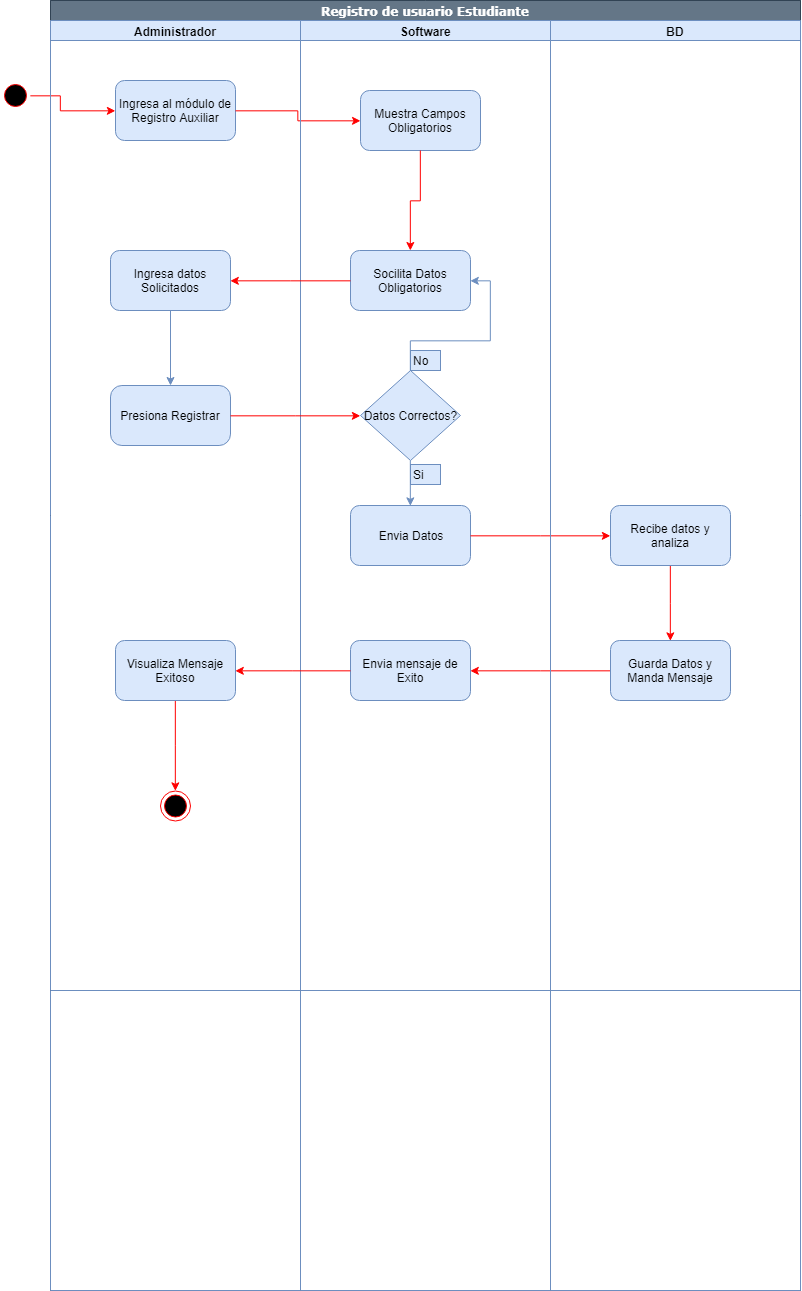

The diagram above was exported from draw.io. Its source (the exported page's mxGraphModel, read from the mxfile embedded in the PNG):
<mxGraphModel dx="2011" dy="483" grid="1" gridSize="10" guides="1" tooltips="1" connect="1" arrows="1" fold="1" page="1" pageScale="1" pageWidth="1169" pageHeight="826" background="#ffffff" math="0" shadow="0">
  <root>
    <mxCell id="0" />
    <mxCell id="1" parent="0" />
    <mxCell id="4X9OC0ReGPS9HzlWN2F2-41" value="Registro Estudiante o Auxiliar" style="swimlane;html=1;childLayout=stackLayout;startSize=20;rounded=0;shadow=0;comic=0;labelBackgroundColor=none;strokeColor=#314354;strokeWidth=1;fillColor=#647687;fontFamily=Verdana;fontSize=12;align=center;fontColor=#ffffff;" vertex="1" parent="1">
      <mxGeometry x="40" y="20" width="750" height="1290" as="geometry" />
    </mxCell>
    <mxCell id="4X9OC0ReGPS9HzlWN2F2-42" value="Administrador" style="swimlane;html=1;startSize=20;fillColor=#dae8fc;strokeColor=#6c8ebf;" vertex="1" parent="4X9OC0ReGPS9HzlWN2F2-41">
      <mxGeometry y="20" width="250" height="1270" as="geometry" />
    </mxCell>
    <mxCell id="4X9OC0ReGPS9HzlWN2F2-43" value="Ingresa al módulo de Registro Auxiliar" style="rounded=1;whiteSpace=wrap;html=1;fillColor=#dae8fc;strokeColor=#6c8ebf;" vertex="1" parent="4X9OC0ReGPS9HzlWN2F2-42">
      <mxGeometry x="65" y="60" width="120" height="60" as="geometry" />
    </mxCell>
    <mxCell id="4X9OC0ReGPS9HzlWN2F2-126" style="edgeStyle=orthogonalEdgeStyle;rounded=0;orthogonalLoop=1;jettySize=auto;html=1;entryX=0.5;entryY=0;entryDx=0;entryDy=0;strokeColor=#FF0000;" edge="1" parent="4X9OC0ReGPS9HzlWN2F2-42" source="4X9OC0ReGPS9HzlWN2F2-96" target="4X9OC0ReGPS9HzlWN2F2-97">
      <mxGeometry relative="1" as="geometry" />
    </mxCell>
    <mxCell id="4X9OC0ReGPS9HzlWN2F2-96" value="Visualiza Mensaje Exitoso" style="rounded=1;whiteSpace=wrap;html=1;fillColor=#dae8fc;strokeColor=#6c8ebf;" vertex="1" parent="4X9OC0ReGPS9HzlWN2F2-42">
      <mxGeometry x="65" y="620" width="120" height="60" as="geometry" />
    </mxCell>
    <mxCell id="4X9OC0ReGPS9HzlWN2F2-97" value="" style="ellipse;html=1;shape=endState;fillColor=#000000;strokeColor=#ff0000;" vertex="1" parent="4X9OC0ReGPS9HzlWN2F2-42">
      <mxGeometry x="110" y="770.5" width="30" height="30" as="geometry" />
    </mxCell>
    <mxCell id="4X9OC0ReGPS9HzlWN2F2-56" value="Software" style="swimlane;html=1;startSize=20;fillColor=#dae8fc;strokeColor=#6c8ebf;" vertex="1" parent="4X9OC0ReGPS9HzlWN2F2-41">
      <mxGeometry x="250" y="20" width="250" height="1270" as="geometry" />
    </mxCell>
    <mxCell id="4X9OC0ReGPS9HzlWN2F2-57" value="Muestra Campos Obligatorios" style="rounded=1;whiteSpace=wrap;html=1;fillColor=#dae8fc;strokeColor=#6c8ebf;" vertex="1" parent="4X9OC0ReGPS9HzlWN2F2-56">
      <mxGeometry x="60" y="70" width="120" height="60" as="geometry" />
    </mxCell>
    <mxCell id="4X9OC0ReGPS9HzlWN2F2-67" value="BD" style="swimlane;html=1;startSize=20;fillColor=#dae8fc;strokeColor=#6c8ebf;" vertex="1" parent="4X9OC0ReGPS9HzlWN2F2-41">
      <mxGeometry x="500" y="20" width="250" height="1270" as="geometry" />
    </mxCell>
    <mxCell id="4X9OC0ReGPS9HzlWN2F2-70" style="edgeStyle=orthogonalEdgeStyle;rounded=0;orthogonalLoop=1;jettySize=auto;html=1;strokeColor=#FF0000;" edge="1" parent="4X9OC0ReGPS9HzlWN2F2-41" source="4X9OC0ReGPS9HzlWN2F2-43" target="4X9OC0ReGPS9HzlWN2F2-57">
      <mxGeometry relative="1" as="geometry" />
    </mxCell>
    <mxCell id="4X9OC0ReGPS9HzlWN2F2-82" style="edgeStyle=orthogonalEdgeStyle;rounded=0;orthogonalLoop=1;jettySize=auto;html=1;strokeColor=#FF0000;entryX=0;entryY=0.5;entryDx=0;entryDy=0;exitX=1;exitY=0.5;exitDx=0;exitDy=0;" edge="1" parent="1" source="4X9OC0ReGPS9HzlWN2F2-83" target="4X9OC0ReGPS9HzlWN2F2-43">
      <mxGeometry relative="1" as="geometry">
        <Array as="points">
          <mxPoint x="50" y="115" />
          <mxPoint x="50" y="130" />
        </Array>
      </mxGeometry>
    </mxCell>
    <mxCell id="4X9OC0ReGPS9HzlWN2F2-83" value="" style="ellipse;html=1;shape=startState;fillColor=#000000;strokeColor=#ff0000;" vertex="1" parent="1">
      <mxGeometry x="-10" y="100" width="30" height="30" as="geometry" />
    </mxCell>
    <mxCell id="4X9OC0ReGPS9HzlWN2F2-89" value="Registro de usuario Estudiante" style="swimlane;html=1;childLayout=stackLayout;startSize=20;rounded=0;shadow=0;comic=0;labelBackgroundColor=none;strokeColor=#314354;strokeWidth=1;fillColor=#647687;fontFamily=Verdana;fontSize=12;align=center;fontColor=#ffffff;" vertex="1" parent="1">
      <mxGeometry x="40" y="20" width="750" height="990" as="geometry" />
    </mxCell>
    <mxCell id="4X9OC0ReGPS9HzlWN2F2-90" value="Administrador" style="swimlane;html=1;startSize=20;fillColor=#dae8fc;strokeColor=#6c8ebf;" vertex="1" parent="4X9OC0ReGPS9HzlWN2F2-89">
      <mxGeometry y="20" width="250" height="970" as="geometry" />
    </mxCell>
    <mxCell id="4X9OC0ReGPS9HzlWN2F2-92" style="edgeStyle=orthogonalEdgeStyle;rounded=0;orthogonalLoop=1;jettySize=auto;html=1;strokeColor=#6c8ebf;fillColor=#dae8fc;" edge="1" parent="4X9OC0ReGPS9HzlWN2F2-90" source="4X9OC0ReGPS9HzlWN2F2-93" target="4X9OC0ReGPS9HzlWN2F2-94">
      <mxGeometry relative="1" as="geometry" />
    </mxCell>
    <mxCell id="4X9OC0ReGPS9HzlWN2F2-93" value="Ingresa datos Solicitados" style="rounded=1;whiteSpace=wrap;html=1;fillColor=#dae8fc;strokeColor=#6c8ebf;" vertex="1" parent="4X9OC0ReGPS9HzlWN2F2-90">
      <mxGeometry x="60" y="230" width="120" height="60" as="geometry" />
    </mxCell>
    <mxCell id="4X9OC0ReGPS9HzlWN2F2-94" value="Presiona Registrar" style="rounded=1;whiteSpace=wrap;html=1;arcSize=19;fillColor=#dae8fc;strokeColor=#6c8ebf;" vertex="1" parent="4X9OC0ReGPS9HzlWN2F2-90">
      <mxGeometry x="60" y="365" width="120" height="60" as="geometry" />
    </mxCell>
    <mxCell id="4X9OC0ReGPS9HzlWN2F2-98" value="Software" style="swimlane;html=1;startSize=20;fillColor=#dae8fc;strokeColor=#6c8ebf;" vertex="1" parent="4X9OC0ReGPS9HzlWN2F2-89">
      <mxGeometry x="250" y="20" width="250" height="970" as="geometry" />
    </mxCell>
    <mxCell id="4X9OC0ReGPS9HzlWN2F2-101" value="Socilita Datos Obligatorios" style="rounded=1;whiteSpace=wrap;html=1;fillColor=#dae8fc;strokeColor=#6c8ebf;" vertex="1" parent="4X9OC0ReGPS9HzlWN2F2-98">
      <mxGeometry x="50" y="230" width="120" height="60" as="geometry" />
    </mxCell>
    <mxCell id="4X9OC0ReGPS9HzlWN2F2-102" style="edgeStyle=orthogonalEdgeStyle;rounded=0;orthogonalLoop=1;jettySize=auto;html=1;entryX=1;entryY=0.5;entryDx=0;entryDy=0;strokeColor=#6c8ebf;fillColor=#dae8fc;" edge="1" parent="4X9OC0ReGPS9HzlWN2F2-98" source="4X9OC0ReGPS9HzlWN2F2-104" target="4X9OC0ReGPS9HzlWN2F2-101">
      <mxGeometry relative="1" as="geometry" />
    </mxCell>
    <mxCell id="4X9OC0ReGPS9HzlWN2F2-103" style="edgeStyle=orthogonalEdgeStyle;rounded=0;orthogonalLoop=1;jettySize=auto;html=1;entryX=0.5;entryY=0;entryDx=0;entryDy=0;strokeColor=#6c8ebf;fillColor=#dae8fc;" edge="1" parent="4X9OC0ReGPS9HzlWN2F2-98" source="4X9OC0ReGPS9HzlWN2F2-104" target="4X9OC0ReGPS9HzlWN2F2-105">
      <mxGeometry relative="1" as="geometry" />
    </mxCell>
    <mxCell id="4X9OC0ReGPS9HzlWN2F2-104" value="Datos Correctos?" style="rhombus;whiteSpace=wrap;html=1;fillColor=#dae8fc;strokeColor=#6c8ebf;" vertex="1" parent="4X9OC0ReGPS9HzlWN2F2-98">
      <mxGeometry x="60" y="350" width="100" height="90" as="geometry" />
    </mxCell>
    <mxCell id="4X9OC0ReGPS9HzlWN2F2-105" value="Envia Datos" style="rounded=1;whiteSpace=wrap;html=1;fillColor=#dae8fc;strokeColor=#6c8ebf;" vertex="1" parent="4X9OC0ReGPS9HzlWN2F2-98">
      <mxGeometry x="50" y="485" width="120" height="60" as="geometry" />
    </mxCell>
    <mxCell id="4X9OC0ReGPS9HzlWN2F2-107" value="Envia mensaje de Exito" style="rounded=1;whiteSpace=wrap;html=1;fillColor=#dae8fc;strokeColor=#6c8ebf;" vertex="1" parent="4X9OC0ReGPS9HzlWN2F2-98">
      <mxGeometry x="50" y="620" width="120" height="60" as="geometry" />
    </mxCell>
    <mxCell id="4X9OC0ReGPS9HzlWN2F2-110" style="edgeStyle=orthogonalEdgeStyle;rounded=0;orthogonalLoop=1;jettySize=auto;html=1;entryX=1;entryY=0.5;entryDx=0;entryDy=0;strokeColor=#FF0000;" edge="1" parent="4X9OC0ReGPS9HzlWN2F2-89" source="4X9OC0ReGPS9HzlWN2F2-101" target="4X9OC0ReGPS9HzlWN2F2-93">
      <mxGeometry relative="1" as="geometry" />
    </mxCell>
    <mxCell id="4X9OC0ReGPS9HzlWN2F2-111" style="edgeStyle=orthogonalEdgeStyle;rounded=0;orthogonalLoop=1;jettySize=auto;html=1;strokeColor=#FF0000;entryX=0;entryY=0.5;entryDx=0;entryDy=0;" edge="1" parent="4X9OC0ReGPS9HzlWN2F2-89" source="4X9OC0ReGPS9HzlWN2F2-94" target="4X9OC0ReGPS9HzlWN2F2-104">
      <mxGeometry relative="1" as="geometry">
        <mxPoint x="300" y="400" as="targetPoint" />
      </mxGeometry>
    </mxCell>
    <mxCell id="4X9OC0ReGPS9HzlWN2F2-112" style="edgeStyle=orthogonalEdgeStyle;rounded=0;orthogonalLoop=1;jettySize=auto;html=1;entryX=0;entryY=0.5;entryDx=0;entryDy=0;strokeColor=#FF0000;" edge="1" parent="4X9OC0ReGPS9HzlWN2F2-89" source="4X9OC0ReGPS9HzlWN2F2-105" target="4X9OC0ReGPS9HzlWN2F2-117">
      <mxGeometry relative="1" as="geometry" />
    </mxCell>
    <mxCell id="4X9OC0ReGPS9HzlWN2F2-113" style="edgeStyle=orthogonalEdgeStyle;rounded=0;orthogonalLoop=1;jettySize=auto;html=1;entryX=1;entryY=0.5;entryDx=0;entryDy=0;strokeColor=#FF0000;" edge="1" parent="4X9OC0ReGPS9HzlWN2F2-89" source="4X9OC0ReGPS9HzlWN2F2-118" target="4X9OC0ReGPS9HzlWN2F2-107">
      <mxGeometry relative="1" as="geometry" />
    </mxCell>
    <mxCell id="4X9OC0ReGPS9HzlWN2F2-115" value="BD" style="swimlane;html=1;startSize=20;fillColor=#dae8fc;strokeColor=#6c8ebf;" vertex="1" parent="4X9OC0ReGPS9HzlWN2F2-89">
      <mxGeometry x="500" y="20" width="250" height="970" as="geometry" />
    </mxCell>
    <mxCell id="4X9OC0ReGPS9HzlWN2F2-116" style="edgeStyle=orthogonalEdgeStyle;rounded=0;orthogonalLoop=1;jettySize=auto;html=1;entryX=0.5;entryY=0;entryDx=0;entryDy=0;strokeColor=#FF0000;fillColor=#dae8fc;" edge="1" parent="4X9OC0ReGPS9HzlWN2F2-115" source="4X9OC0ReGPS9HzlWN2F2-117" target="4X9OC0ReGPS9HzlWN2F2-118">
      <mxGeometry relative="1" as="geometry" />
    </mxCell>
    <mxCell id="4X9OC0ReGPS9HzlWN2F2-117" value="Recibe datos y analiza" style="rounded=1;whiteSpace=wrap;html=1;fillColor=#dae8fc;strokeColor=#6c8ebf;" vertex="1" parent="4X9OC0ReGPS9HzlWN2F2-115">
      <mxGeometry x="60" y="485" width="120" height="60" as="geometry" />
    </mxCell>
    <mxCell id="4X9OC0ReGPS9HzlWN2F2-118" value="Guarda Datos y Manda Mensaje" style="rounded=1;whiteSpace=wrap;html=1;fillColor=#dae8fc;strokeColor=#6c8ebf;" vertex="1" parent="4X9OC0ReGPS9HzlWN2F2-115">
      <mxGeometry x="60" y="620" width="120" height="60" as="geometry" />
    </mxCell>
    <mxCell id="4X9OC0ReGPS9HzlWN2F2-121" value="No" style="text;html=1;resizable=0;points=[];autosize=1;align=left;verticalAlign=top;spacingTop=-4;fillColor=#dae8fc;strokeColor=#6c8ebf;" vertex="1" parent="1">
      <mxGeometry x="400" y="370" width="30" height="20" as="geometry" />
    </mxCell>
    <mxCell id="4X9OC0ReGPS9HzlWN2F2-122" value="Si" style="text;html=1;resizable=0;points=[];autosize=1;align=left;verticalAlign=top;spacingTop=-4;fillColor=#dae8fc;strokeColor=#6c8ebf;" vertex="1" parent="1">
      <mxGeometry x="400" y="484" width="30" height="20" as="geometry" />
    </mxCell>
    <mxCell id="4X9OC0ReGPS9HzlWN2F2-123" style="edgeStyle=orthogonalEdgeStyle;rounded=0;orthogonalLoop=1;jettySize=auto;html=1;strokeColor=#FF0000;" edge="1" parent="1" source="4X9OC0ReGPS9HzlWN2F2-57" target="4X9OC0ReGPS9HzlWN2F2-101">
      <mxGeometry relative="1" as="geometry" />
    </mxCell>
    <mxCell id="4X9OC0ReGPS9HzlWN2F2-125" style="edgeStyle=orthogonalEdgeStyle;rounded=0;orthogonalLoop=1;jettySize=auto;html=1;strokeColor=#FF0000;entryX=1;entryY=0.5;entryDx=0;entryDy=0;" edge="1" parent="1" source="4X9OC0ReGPS9HzlWN2F2-107" target="4X9OC0ReGPS9HzlWN2F2-96">
      <mxGeometry relative="1" as="geometry">
        <mxPoint x="230" y="690" as="targetPoint" />
      </mxGeometry>
    </mxCell>
  </root>
</mxGraphModel>